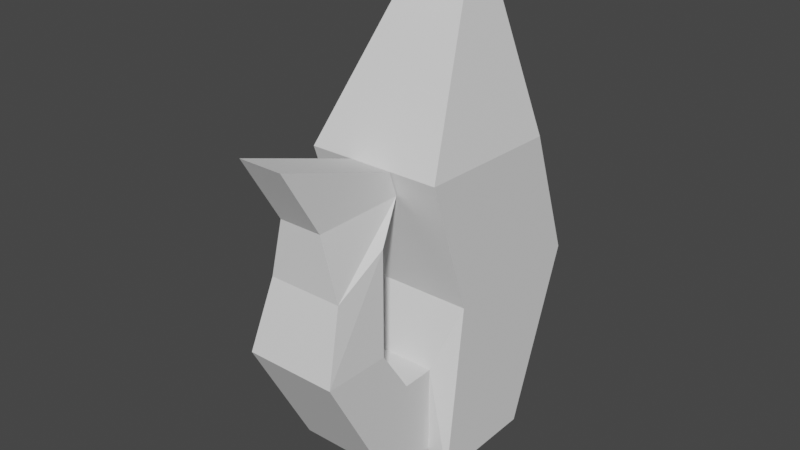 # Source: FishBottleBig.blend  (saved by Blender 4.3.34; exported with 4.5.12 LTS)
import bpy
from mathutils import Matrix  # noqa: F401  (used for matrix-valued properties, if any)

bpy.ops.wm.read_factory_settings(use_empty=True)
scene = bpy.context.scene
scene.name = 'Scene'

# ---- collections
col_collection = bpy.data.collections.new('Collection'); scene.collection.children.link(col_collection)

# ---- world
world_world = bpy.data.worlds.new('World'); scene.world = world_world
world_world.use_nodes = True; world_world.node_tree.nodes.clear()
_N = world_world.node_tree.nodes; _L = world_world.node_tree.links
n0 = _N.new('ShaderNodeOutputWorld'); n0.name = 'World Output'; n0.location = (300, 300)
n1 = _N.new('ShaderNodeBackground'); n1.name = 'Background'; n1.location = (10, 300)
n1.inputs[0].default_value = (0.05088, 0.05088, 0.05088, 1.0)
_L.new(n1.outputs[0], n0.inputs[0])
n0.is_active_output = True
world_world.color = (0.05088, 0.05088, 0.05088)
world_world.use_sun_shadow = False
world_world.sun_shadow_jitter_overblur = 0.0

# ---- meshes
me_cube_001 = bpy.data.meshes.new('Cube.001')
me_cube_001.from_pydata([(-0.02735, -0.02555, -0.09232), (-0.023, -0.004034, 0.09085), (-0.03539, 0.0181, -0.1), (-0.023, 0.01527, 0.09085), (0.008388, -0.02555, -0.09232), (0.003279, -0.004034, 0.09085), (0.01704, 0.0181, -0.1), (0.003279, 0.01527, 0.09085), (-0.023, -0.004034, 0.07292), (-0.023, 0.01527, 0.07292), (0.003279, 0.01527, 0.07292), (0.003279, -0.004034, 0.07292), (-0.03539, 0.04262, -0.03187), (0.01704, 0.04262, -0.03187), (0.008388, -0.02555, -0.0573), (-0.02735, -0.02555, -0.0573), (-0.03539, -0.03556, 0.02105), (-0.03539, 0.0245, 0.01932), (0.01704, 0.0245, 0.01932), (0.01704, -0.03556, 0.02105), (0.01704, -0.01778, -0.03187), (0.01704, -0.02555, -0.1), (-0.03539, -0.02555, -0.1), (-0.03539, -0.01778, -0.03187), (-0.02735, -0.05166, -0.08601), (0.008388, -0.05166, -0.08601), (0.008388, -0.03844, -0.0573), (-0.02735, -0.03844, -0.0573), (-0.02735, -0.07704, -0.03843), (0.008388, -0.07704, -0.03843), (0.008388, -0.05056, -0.03894), (-0.02735, -0.05056, -0.03894), (-0.02414, -0.06859, -0.01171), (0.005173, -0.06859, -0.01171), (0.005173, -0.04687, -0.0004694), (-0.02414, -0.04687, -0.0004694), (-0.01797, -0.06933, 0.01173), (-0.0009917, -0.06933, 0.01173), (-0.0009917, -0.03274, 0.01149), (-0.01797, -0.03274, 0.01149), (-0.01797, -0.08469, 0.03778), (-0.0009917, -0.08469, 0.03778), (-0.0009917, -0.03614, 0.02135), (-0.01797, -0.03614, 0.02135), (-0.03066, 0.01416, -0.1039), (-0.03066, -0.02162, -0.1039), (0.01231, 0.01416, -0.1039), (0.01231, -0.02162, -0.1039)], [], [(8, 1, 3, 9), (9, 3, 7, 10), (10, 7, 5, 11), (11, 5, 1, 8), (2, 6, 46, 44), (7, 3, 1, 5), (19, 11, 8, 16), (18, 10, 11, 19), (17, 9, 10, 18), (16, 8, 9, 17), (22, 23, 12, 2), (2, 12, 13, 6), (6, 13, 20, 21), (14, 15, 27, 26), (23, 16, 17, 12), (12, 17, 18, 13), (13, 18, 19, 20), (20, 19, 16, 23), (14, 4, 21, 20), (4, 0, 22, 21), (0, 15, 23, 22), (15, 14, 20, 23), (27, 24, 28, 31), (0, 4, 25, 24), (15, 0, 24, 27), (4, 14, 26, 25), (30, 31, 35, 34), (25, 26, 30, 29), (26, 27, 31, 30), (24, 25, 29, 28), (32, 33, 37, 36), (28, 29, 33, 32), (31, 28, 32, 35), (29, 30, 34, 33), (39, 36, 40, 43), (35, 32, 36, 39), (33, 34, 38, 37), (34, 35, 39, 38), (41, 42, 43, 40), (37, 38, 42, 41), (38, 39, 43, 42), (36, 37, 41, 40), (44, 46, 47, 45), (22, 2, 44, 45), (6, 21, 47, 46), (21, 22, 45, 47)])
_uv = me_cube_001.uv_layers.new(name='UVMap')
_uv.uv.foreach_set('vector', [0.5683, 0.0, 0.625, 0.0, 0.625, 0.25, 0.5683, 0.25, 0.5683, 0.25, 0.625, 0.25, 0.625, 0.5, 0.5683, 0.5, 0.5683, 0.5, 0.625, 0.5, 0.625, 0.75, 0.5683, 0.75, 0.5683, 0.75, 0.625, 0.75, 0.625, 1.0, 0.5683, 1.0, 0.375, 0.25, 0.375, 0.5, 0.375, 0.5, 0.375, 0.25, 0.625, 0.5, 0.875, 0.5, 0.875, 0.75, 0.625, 0.75, 0.5144, 0.75, 0.5683, 0.75, 0.5683, 1.0, 0.5144, 1.0, 0.5144, 0.5, 0.5683, 0.5, 0.5683, 0.75, 0.5144, 0.75, 0.5144, 0.25, 0.5683, 0.25, 0.5683, 0.5, 0.5144, 0.5, 0.5144, 0.0, 0.5683, 0.0, 0.5683, 0.25, 0.5144, 0.25, 0.375, 0.0, 0.4602, 0.0, 0.4602, 0.25, 0.375, 0.25, 0.375, 0.25, 0.4602, 0.25, 0.4602, 0.5, 0.375, 0.5, 0.375, 0.5, 0.4602, 0.5, 0.4602, 0.75, 0.375, 0.75, 0.4427, 0.7814, 0.4427, 0.9686, 0.4427, 0.9686, 0.4427, 0.7814, 0.4602, 0.0, 0.5144, 0.0, 0.5144, 0.25, 0.4602, 0.25, 0.4602, 0.25, 0.5144, 0.25, 0.5144, 0.5, 0.4602, 0.5, 0.4602, 0.5, 0.5144, 0.5, 0.5144, 0.75, 0.4602, 0.75, 0.4602, 0.75, 0.5144, 0.75, 0.5144, 1.0, 0.4602, 1.0, 0.4427, 0.7814, 0.3925, 0.7814, 0.375, 0.75, 0.4602, 0.75, 0.3925, 0.7814, 0.3925, 0.9686, 0.375, 1.0, 0.375, 0.75, 0.3925, 0.9686, 0.4427, 0.9686, 0.4602, 1.0, 0.375, 1.0, 0.4427, 0.9686, 0.4427, 0.7814, 0.4602, 0.75, 0.4602, 1.0, 0.4427, 0.9686, 0.3925, 0.9686, 0.3925, 0.9686, 0.4427, 0.9686, 0.3925, 0.9686, 0.3925, 0.7814, 0.3925, 0.7814, 0.3925, 0.9686, 0.4427, 0.9686, 0.3925, 0.9686, 0.3925, 0.9686, 0.4427, 0.9686, 0.3925, 0.7814, 0.4427, 0.7814, 0.4427, 0.7814, 0.3925, 0.7814, 0.4427, 0.7814, 0.4427, 0.9686, 0.4427, 0.9686, 0.4427, 0.7814, 0.3925, 0.7814, 0.4427, 0.7814, 0.4427, 0.7814, 0.3925, 0.7814, 0.4427, 0.7814, 0.4427, 0.9686, 0.4427, 0.9686, 0.4427, 0.7814, 0.3925, 0.9686, 0.3925, 0.7814, 0.3925, 0.7814, 0.3925, 0.9686, 0.3925, 0.9686, 0.3925, 0.7814, 0.3925, 0.7814, 0.3925, 0.9686, 0.3925, 0.9686, 0.3925, 0.7814, 0.3925, 0.7814, 0.3925, 0.9686, 0.4427, 0.9686, 0.3925, 0.9686, 0.3925, 0.9686, 0.4427, 0.9686, 0.3925, 0.7814, 0.4427, 0.7814, 0.4427, 0.7814, 0.3925, 0.7814, 0.4427, 0.9686, 0.3925, 0.9686, 0.3925, 0.9686, 0.4427, 0.9686, 0.4427, 0.9686, 0.3925, 0.9686, 0.3925, 0.9686, 0.4427, 0.9686, 0.3925, 0.7814, 0.4427, 0.7814, 0.4427, 0.7814, 0.3925, 0.7814, 0.4427, 0.7814, 0.4427, 0.9686, 0.4427, 0.9686, 0.4427, 0.7814, 0.3925, 0.7814, 0.4427, 0.7814, 0.4427, 0.9686, 0.3925, 0.9686, 0.3925, 0.7814, 0.4427, 0.7814, 0.4427, 0.7814, 0.3925, 0.7814, 0.4427, 0.7814, 0.4427, 0.9686, 0.4427, 0.9686, 0.4427, 0.7814, 0.3925, 0.9686, 0.3925, 0.7814, 0.3925, 0.7814, 0.3925, 0.9686, 0.125, 0.5, 0.375, 0.5, 0.375, 0.75, 0.125, 0.75, 0.375, 0.0, 0.375, 0.25, 0.375, 0.25, 0.375, 0.0, 0.375, 0.5, 0.375, 0.75, 0.375, 0.75, 0.375, 0.5, 0.375, 0.75, 0.375, 1.0, 0.375, 1.0, 0.375, 0.75])
me_cube_001.use_remesh_fix_poles = True
me_cube_001.use_remesh_preserve_attributes = False
me_cube_001.use_mirror_vertex_groups = False
me_cube_001.update()

# ---- objects
ob_cube = bpy.data.objects.new('Cube', me_cube_001)

# ---- transforms, parenting, visibility, modifiers, constraints
ob_cube.location = (0.0, 0.0, 0.1)
ob_cube.lineart.crease_threshold = 0.0

# ---- collection membership
col_collection.objects.link(ob_cube)

# ---- scene / render settings (as saved in the file)
scene.frame_start = 1; scene.frame_end = 250; scene.frame_set(1)
scene.render.engine = 'BLENDER_EEVEE_NEXT'
scene.cycles.use_denoising = False
scene.cycles.samples = 128
scene.cycles.sampling_pattern = 'TABULATED_SOBOL'
scene.cycles.use_adaptive_sampling = False
scene.cycles.use_light_tree = False
scene.view_settings.view_transform = 'Filmic'
bpy.context.view_layer.update()

# ---- added for rendering (the .blend has no active camera and no usable light): camera, sun
cam_auto = bpy.data.cameras.new('AutoCamera')
cam_auto.lens = 50.0
cam_auto.sensor_width = 36.0
cam_auto.clip_end = 1000.0
ob_auto_camera = bpy.data.objects.new('AutoCamera', cam_auto)
scene.collection.objects.link(ob_auto_camera)
ob_auto_camera.location = (0.211498, -0.285839, 0.270009)
ob_auto_camera.rotation_euler = (1.09748, -7.21219e-08, 0.694738)
scene.camera = ob_auto_camera
light_auto_sun = bpy.data.lights.new('AutoSun', 'SUN')
light_auto_sun.energy = 3.0
light_auto_sun.angle = 0.0523599
ob_auto_sun = bpy.data.objects.new('AutoSun', light_auto_sun)
scene.collection.objects.link(ob_auto_sun)
ob_auto_sun.rotation_euler = (0.872665, 0.174533, 0.523599)
bpy.context.view_layer.update()
